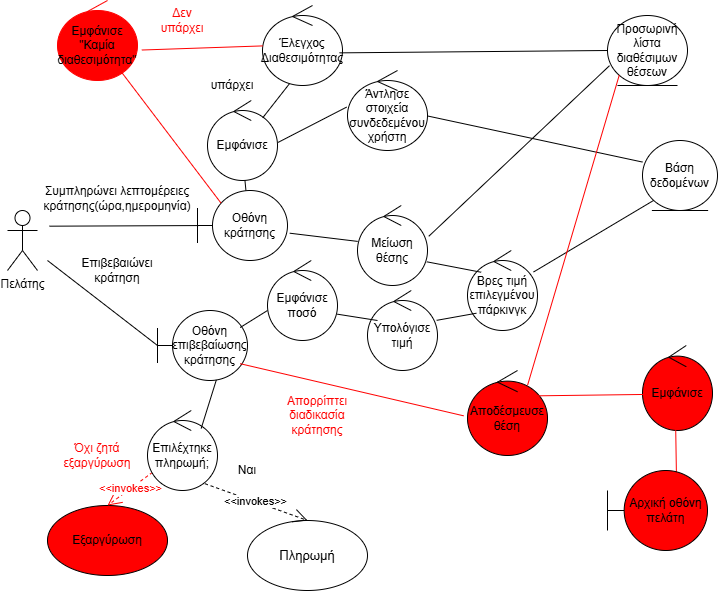

The diagram above was exported from draw.io. Its source (the exported page's mxGraphModel, read from the mxfile embedded in the PNG):
<mxGraphModel dx="1011" dy="1624" grid="1" gridSize="10" guides="1" tooltips="1" connect="1" arrows="1" fold="1" page="1" pageScale="1" pageWidth="827" pageHeight="1169" math="0" shadow="0">
  <root>
    <mxCell id="0" />
    <mxCell id="1" parent="0" />
    <mxCell id="YBT8vIHj6tRnl4BFTiuE-1" value="Πελάτης" style="shape=umlActor;verticalLabelPosition=bottom;verticalAlign=top;html=1;" parent="1" vertex="1">
      <mxGeometry x="50" y="160" width="30" height="60" as="geometry" />
    </mxCell>
    <mxCell id="YBT8vIHj6tRnl4BFTiuE-7" value="" style="endArrow=none;html=1;rounded=0;entryX=0.009;entryY=0.501;entryDx=0;entryDy=0;entryPerimeter=0;" parent="1" target="YBT8vIHj6tRnl4BFTiuE-8" edge="1">
      <mxGeometry width="50" height="50" relative="1" as="geometry">
        <mxPoint x="91.85" y="175.68" as="sourcePoint" />
        <mxPoint x="228.15999999999994" y="174.3200000000001" as="targetPoint" />
      </mxGeometry>
    </mxCell>
    <mxCell id="YBT8vIHj6tRnl4BFTiuE-8" value="Οθόνη κράτησης" style="shape=umlBoundary;whiteSpace=wrap;html=1;" parent="1" vertex="1">
      <mxGeometry x="240" y="140" width="90" height="70" as="geometry" />
    </mxCell>
    <mxCell id="YBT8vIHj6tRnl4BFTiuE-9" value="Εμφάνισε" style="ellipse;shape=umlControl;whiteSpace=wrap;html=1;" parent="1" vertex="1">
      <mxGeometry x="250" y="50" width="70" height="80" as="geometry" />
    </mxCell>
    <mxCell id="YBT8vIHj6tRnl4BFTiuE-10" value="" style="endArrow=none;html=1;rounded=0;exitX=0.79;exitY=0.215;exitDx=0;exitDy=0;exitPerimeter=0;entryX=0.339;entryY=0.975;entryDx=0;entryDy=0;entryPerimeter=0;" parent="1" source="YBT8vIHj6tRnl4BFTiuE-9" target="YBT8vIHj6tRnl4BFTiuE-11" edge="1">
      <mxGeometry width="50" height="50" relative="1" as="geometry">
        <mxPoint x="440" y="145" as="sourcePoint" />
        <mxPoint x="500" y="145" as="targetPoint" />
      </mxGeometry>
    </mxCell>
    <mxCell id="YBT8vIHj6tRnl4BFTiuE-11" value="Έλεγχος Διαθεσιμότητας" style="ellipse;shape=umlControl;whiteSpace=wrap;html=1;" parent="1" vertex="1">
      <mxGeometry x="305" y="-45" width="80" height="80" as="geometry" />
    </mxCell>
    <mxCell id="YBT8vIHj6tRnl4BFTiuE-12" value="Προσωρινή λίστα διαθέσιμων θέσεων" style="ellipse;shape=umlEntity;whiteSpace=wrap;html=1;" parent="1" vertex="1">
      <mxGeometry x="650" y="-35" width="80" height="70" as="geometry" />
    </mxCell>
    <mxCell id="YBT8vIHj6tRnl4BFTiuE-13" value="" style="endArrow=none;html=1;rounded=0;entryX=0;entryY=0.5;entryDx=0;entryDy=0;exitX=0.963;exitY=0.592;exitDx=0;exitDy=0;exitPerimeter=0;" parent="1" source="YBT8vIHj6tRnl4BFTiuE-11" target="YBT8vIHj6tRnl4BFTiuE-12" edge="1">
      <mxGeometry width="50" height="50" relative="1" as="geometry">
        <mxPoint x="600" y="165" as="sourcePoint" />
        <mxPoint x="650" y="115" as="targetPoint" />
      </mxGeometry>
    </mxCell>
    <mxCell id="YBT8vIHj6tRnl4BFTiuE-14" value="" style="endArrow=none;html=1;rounded=0;exitX=0.538;exitY=-0.002;exitDx=0;exitDy=0;exitPerimeter=0;" parent="1" source="YBT8vIHj6tRnl4BFTiuE-8" target="YBT8vIHj6tRnl4BFTiuE-9" edge="1">
      <mxGeometry width="50" height="50" relative="1" as="geometry">
        <mxPoint x="248" y="100" as="sourcePoint" />
        <mxPoint x="340" y="148" as="targetPoint" />
      </mxGeometry>
    </mxCell>
    <mxCell id="YBT8vIHj6tRnl4BFTiuE-16" value="" style="endArrow=none;html=1;rounded=0;exitX=0.004;exitY=0.505;exitDx=0;exitDy=0;exitPerimeter=0;fillColor=#000000;strokeColor=#FF0000;entryX=1.054;entryY=0.619;entryDx=0;entryDy=0;entryPerimeter=0;" parent="1" source="YBT8vIHj6tRnl4BFTiuE-11" target="YBT8vIHj6tRnl4BFTiuE-17" edge="1">
      <mxGeometry width="50" height="50" relative="1" as="geometry">
        <mxPoint x="570" y="115" as="sourcePoint" />
        <mxPoint x="620" y="65" as="targetPoint" />
      </mxGeometry>
    </mxCell>
    <mxCell id="YBT8vIHj6tRnl4BFTiuE-17" value="Εμφάνισε &quot;Καμία διαθεσιμότητα&quot;" style="ellipse;shape=umlControl;whiteSpace=wrap;html=1;strokeColor=#FF0000;fillColor=#FF0000;" parent="1" vertex="1">
      <mxGeometry x="100" y="-50" width="80" height="80" as="geometry" />
    </mxCell>
    <mxCell id="YBT8vIHj6tRnl4BFTiuE-19" value="Βάση δεδομένων" style="ellipse;shape=umlEntity;whiteSpace=wrap;html=1;" parent="1" vertex="1">
      <mxGeometry x="685" y="90" width="75" height="70" as="geometry" />
    </mxCell>
    <mxCell id="YBT8vIHj6tRnl4BFTiuE-20" value="" style="endArrow=none;html=1;rounded=0;exitX=0;exitY=0.308;exitDx=0;exitDy=0;exitPerimeter=0;entryX=0.98;entryY=0.564;entryDx=0;entryDy=0;entryPerimeter=0;" parent="1" source="YBT8vIHj6tRnl4BFTiuE-19" target="YBT8vIHj6tRnl4BFTiuE-21" edge="1">
      <mxGeometry width="50" height="50" relative="1" as="geometry">
        <mxPoint x="660" y="300" as="sourcePoint" />
        <mxPoint x="670" y="280" as="targetPoint" />
      </mxGeometry>
    </mxCell>
    <mxCell id="YBT8vIHj6tRnl4BFTiuE-21" value="Άντλησε στοιχεία συνδεδεμένου&lt;div&gt;χρήστη&lt;/div&gt;" style="ellipse;shape=umlControl;whiteSpace=wrap;html=1;" parent="1" vertex="1">
      <mxGeometry x="390" y="20" width="80" height="80" as="geometry" />
    </mxCell>
    <mxCell id="YBT8vIHj6tRnl4BFTiuE-22" value="" style="endArrow=none;html=1;rounded=0;exitX=-0.012;exitY=0.458;exitDx=0;exitDy=0;exitPerimeter=0;entryX=1.01;entryY=0.523;entryDx=0;entryDy=0;entryPerimeter=0;" parent="1" source="YBT8vIHj6tRnl4BFTiuE-21" target="YBT8vIHj6tRnl4BFTiuE-9" edge="1">
      <mxGeometry width="50" height="50" relative="1" as="geometry">
        <mxPoint x="450" y="230" as="sourcePoint" />
        <mxPoint x="500" y="180" as="targetPoint" />
      </mxGeometry>
    </mxCell>
    <mxCell id="YBT8vIHj6tRnl4BFTiuE-23" value="" style="endArrow=none;html=1;rounded=0;entryX=0;entryY=0.5;entryDx=0;entryDy=0;entryPerimeter=0;" parent="1" target="YBT8vIHj6tRnl4BFTiuE-24" edge="1">
      <mxGeometry width="50" height="50" relative="1" as="geometry">
        <mxPoint x="90" y="210" as="sourcePoint" />
        <mxPoint x="180" y="260" as="targetPoint" />
      </mxGeometry>
    </mxCell>
    <mxCell id="YBT8vIHj6tRnl4BFTiuE-24" value="Οθόνη επιβεβαίωσης κράτησης" style="shape=umlBoundary;whiteSpace=wrap;html=1;" parent="1" vertex="1">
      <mxGeometry x="200" y="260" width="90" height="70" as="geometry" />
    </mxCell>
    <mxCell id="YBT8vIHj6tRnl4BFTiuE-26" value="&lt;font style=&quot;font-size: 13px;&quot;&gt;Πληρωμή&lt;/font&gt;" style="ellipse;whiteSpace=wrap;html=1;" parent="1" vertex="1">
      <mxGeometry x="290" y="470" width="120" height="70" as="geometry" />
    </mxCell>
    <mxCell id="YBT8vIHj6tRnl4BFTiuE-28" value="Εξαργύρωση" style="ellipse;whiteSpace=wrap;html=1;fillColor=#FF0000;" parent="1" vertex="1">
      <mxGeometry x="90" y="455" width="120" height="70" as="geometry" />
    </mxCell>
    <mxCell id="YBT8vIHj6tRnl4BFTiuE-30" value="" style="endArrow=none;html=1;rounded=0;entryX=0.025;entryY=0.717;entryDx=0;entryDy=0;entryPerimeter=0;exitX=1.018;exitY=0.385;exitDx=0;exitDy=0;exitPerimeter=0;" parent="1" source="YBT8vIHj6tRnl4BFTiuE-32" target="YBT8vIHj6tRnl4BFTiuE-12" edge="1">
      <mxGeometry width="50" height="50" relative="1" as="geometry">
        <mxPoint x="590" y="330" as="sourcePoint" />
        <mxPoint x="740" y="165" as="targetPoint" />
      </mxGeometry>
    </mxCell>
    <mxCell id="YBT8vIHj6tRnl4BFTiuE-31" value="" style="endArrow=none;html=1;rounded=0;exitX=0;exitY=1;exitDx=0;exitDy=0;" parent="1" source="YBT8vIHj6tRnl4BFTiuE-19" target="YBT8vIHj6tRnl4BFTiuE-33" edge="1">
      <mxGeometry width="50" height="50" relative="1" as="geometry">
        <mxPoint x="620" y="410" as="sourcePoint" />
        <mxPoint x="730" y="350" as="targetPoint" />
      </mxGeometry>
    </mxCell>
    <mxCell id="YBT8vIHj6tRnl4BFTiuE-32" value="Μείωση θέσης" style="ellipse;shape=umlControl;whiteSpace=wrap;html=1;" parent="1" vertex="1">
      <mxGeometry x="400" y="155" width="70" height="80" as="geometry" />
    </mxCell>
    <mxCell id="YBT8vIHj6tRnl4BFTiuE-33" value="Βρες τιμή επιλεγμένου πάρκινγκ" style="ellipse;shape=umlControl;whiteSpace=wrap;html=1;" parent="1" vertex="1">
      <mxGeometry x="510" y="200" width="70" height="80" as="geometry" />
    </mxCell>
    <mxCell id="YBT8vIHj6tRnl4BFTiuE-34" value="Υπολόγισε τιμή" style="ellipse;shape=umlControl;whiteSpace=wrap;html=1;" parent="1" vertex="1">
      <mxGeometry x="410" y="240" width="70" height="80" as="geometry" />
    </mxCell>
    <mxCell id="YBT8vIHj6tRnl4BFTiuE-35" value="Εμφάνισε ποσό" style="ellipse;shape=umlControl;whiteSpace=wrap;html=1;" parent="1" vertex="1">
      <mxGeometry x="310" y="210" width="70" height="80" as="geometry" />
    </mxCell>
    <mxCell id="YBT8vIHj6tRnl4BFTiuE-38" value="" style="endArrow=none;html=1;rounded=0;exitX=0.195;exitY=0.272;exitDx=0;exitDy=0;exitPerimeter=0;entryX=0.991;entryY=0.704;entryDx=0;entryDy=0;entryPerimeter=0;" parent="1" source="YBT8vIHj6tRnl4BFTiuE-33" target="YBT8vIHj6tRnl4BFTiuE-32" edge="1">
      <mxGeometry width="50" height="50" relative="1" as="geometry">
        <mxPoint x="480" y="335" as="sourcePoint" />
        <mxPoint x="450" y="210" as="targetPoint" />
      </mxGeometry>
    </mxCell>
    <mxCell id="YBT8vIHj6tRnl4BFTiuE-43" value="Αποδέσμευσε θέση" style="ellipse;shape=umlControl;whiteSpace=wrap;html=1;fillColor=#FF0000;" parent="1" vertex="1">
      <mxGeometry x="510" y="320" width="80" height="85" as="geometry" />
    </mxCell>
    <mxCell id="YBT8vIHj6tRnl4BFTiuE-44" value="Εμφάνισε" style="ellipse;shape=umlControl;whiteSpace=wrap;html=1;fillColor=#FF0000;" parent="1" vertex="1">
      <mxGeometry x="685" y="295" width="70" height="85" as="geometry" />
    </mxCell>
    <mxCell id="YBT8vIHj6tRnl4BFTiuE-46" value="" style="endArrow=none;html=1;rounded=0;entryX=0;entryY=1;entryDx=0;entryDy=0;exitX=0.75;exitY=0.176;exitDx=0;exitDy=0;exitPerimeter=0;strokeColor=#FF0000;" parent="1" source="YBT8vIHj6tRnl4BFTiuE-43" target="YBT8vIHj6tRnl4BFTiuE-12" edge="1">
      <mxGeometry width="50" height="50" relative="1" as="geometry">
        <mxPoint x="630" y="470" as="sourcePoint" />
        <mxPoint x="680" y="420" as="targetPoint" />
      </mxGeometry>
    </mxCell>
    <mxCell id="YBT8vIHj6tRnl4BFTiuE-47" value="" style="endArrow=none;html=1;rounded=0;entryX=0.014;entryY=0.576;entryDx=0;entryDy=0;entryPerimeter=0;strokeColor=#FF0000;exitX=0.867;exitY=0.298;exitDx=0;exitDy=0;exitPerimeter=0;" parent="1" source="YBT8vIHj6tRnl4BFTiuE-43" target="YBT8vIHj6tRnl4BFTiuE-44" edge="1">
      <mxGeometry width="50" height="50" relative="1" as="geometry">
        <mxPoint x="660" y="504" as="sourcePoint" />
        <mxPoint x="710" y="455" as="targetPoint" />
      </mxGeometry>
    </mxCell>
    <mxCell id="YBT8vIHj6tRnl4BFTiuE-49" value="" style="endArrow=none;html=1;rounded=0;entryX=0.474;entryY=0.962;entryDx=0;entryDy=0;entryPerimeter=0;strokeColor=#FF0000;exitX=0.689;exitY=0.034;exitDx=0;exitDy=0;exitPerimeter=0;" parent="1" source="YBT8vIHj6tRnl4BFTiuE-50" target="YBT8vIHj6tRnl4BFTiuE-44" edge="1">
      <mxGeometry width="50" height="50" relative="1" as="geometry">
        <mxPoint x="760" y="530" as="sourcePoint" />
        <mxPoint x="730" y="540" as="targetPoint" />
      </mxGeometry>
    </mxCell>
    <mxCell id="YBT8vIHj6tRnl4BFTiuE-50" value="Αρχική οθόνη πελάτη" style="shape=umlBoundary;whiteSpace=wrap;html=1;fillColor=#FF0000;strokeColor=#000000;" parent="1" vertex="1">
      <mxGeometry x="650" y="420" width="100" height="80" as="geometry" />
    </mxCell>
    <mxCell id="YBT8vIHj6tRnl4BFTiuE-51" value="Συμπληρώνει λεπτομέρειες κράτησης(ώρα,ημερομηνία)" style="text;html=1;align=center;verticalAlign=middle;whiteSpace=wrap;rounded=0;" parent="1" vertex="1">
      <mxGeometry x="120" y="135" width="80" height="25" as="geometry" />
    </mxCell>
    <mxCell id="YBT8vIHj6tRnl4BFTiuE-53" value="Επιβεβαιώνει κράτηση" style="text;html=1;align=center;verticalAlign=middle;whiteSpace=wrap;rounded=0;" parent="1" vertex="1">
      <mxGeometry x="130" y="205" width="60" height="30" as="geometry" />
    </mxCell>
    <mxCell id="YBT8vIHj6tRnl4BFTiuE-54" value="&lt;font style=&quot;color: rgb(255, 0, 0);&quot;&gt;Απορρίπτει διαδικασία κράτησης&lt;/font&gt;" style="text;html=1;align=center;verticalAlign=middle;whiteSpace=wrap;rounded=0;" parent="1" vertex="1">
      <mxGeometry x="330" y="350" width="60" height="30" as="geometry" />
    </mxCell>
    <mxCell id="YBT8vIHj6tRnl4BFTiuE-55" value="υπάρχει" style="text;html=1;align=center;verticalAlign=middle;whiteSpace=wrap;rounded=0;" parent="1" vertex="1">
      <mxGeometry x="245" y="20" width="60" height="30" as="geometry" />
    </mxCell>
    <mxCell id="YBT8vIHj6tRnl4BFTiuE-56" value="&lt;font style=&quot;color: rgb(255, 0, 0);&quot;&gt;Δεν υπάρχει&lt;/font&gt;" style="text;html=1;align=center;verticalAlign=middle;whiteSpace=wrap;rounded=0;" parent="1" vertex="1">
      <mxGeometry x="195" y="-45" width="60" height="30" as="geometry" />
    </mxCell>
    <mxCell id="rKmXrKnnhGJNIBJIsw9A-2" value="&lt;font style=&quot;color: rgb(255, 0, 0);&quot;&gt;&amp;lt;&amp;lt;invokes&amp;gt;&amp;gt;&lt;/font&gt;" style="endArrow=open;endSize=12;dashed=1;html=1;rounded=0;entryX=0.5;entryY=0;entryDx=0;entryDy=0;strokeColor=#FF0000;exitX=0.073;exitY=0.772;exitDx=0;exitDy=0;exitPerimeter=0;" parent="1" source="g8spu7wf8XwfXwvw3D6o-12" target="YBT8vIHj6tRnl4BFTiuE-28" edge="1">
      <mxGeometry width="160" relative="1" as="geometry">
        <mxPoint x="180" y="380" as="sourcePoint" />
        <mxPoint x="480" y="320" as="targetPoint" />
      </mxGeometry>
    </mxCell>
    <mxCell id="rKmXrKnnhGJNIBJIsw9A-3" value="&amp;lt;&amp;lt;invokes&amp;gt;&amp;gt;" style="endArrow=open;endSize=12;dashed=1;html=1;rounded=0;entryX=0.5;entryY=0;entryDx=0;entryDy=0;exitX=0.821;exitY=0.915;exitDx=0;exitDy=0;exitPerimeter=0;" parent="1" source="g8spu7wf8XwfXwvw3D6o-12" target="YBT8vIHj6tRnl4BFTiuE-26" edge="1">
      <mxGeometry width="160" relative="1" as="geometry">
        <mxPoint x="243" y="390" as="sourcePoint" />
        <mxPoint x="480" y="320" as="targetPoint" />
      </mxGeometry>
    </mxCell>
    <mxCell id="g8spu7wf8XwfXwvw3D6o-2" value="" style="endArrow=none;html=1;rounded=0;exitX=1.025;exitY=0.61;exitDx=0;exitDy=0;exitPerimeter=0;" parent="1" source="YBT8vIHj6tRnl4BFTiuE-8" target="YBT8vIHj6tRnl4BFTiuE-32" edge="1">
      <mxGeometry width="50" height="50" relative="1" as="geometry">
        <mxPoint x="320" y="190" as="sourcePoint" />
        <mxPoint x="410" y="210" as="targetPoint" />
      </mxGeometry>
    </mxCell>
    <mxCell id="g8spu7wf8XwfXwvw3D6o-3" value="" style="endArrow=none;html=1;rounded=0;exitX=0.988;exitY=0.373;exitDx=0;exitDy=0;exitPerimeter=0;entryX=0.127;entryY=0.784;entryDx=0;entryDy=0;entryPerimeter=0;" parent="1" source="YBT8vIHj6tRnl4BFTiuE-34" target="YBT8vIHj6tRnl4BFTiuE-33" edge="1">
      <mxGeometry width="50" height="50" relative="1" as="geometry">
        <mxPoint x="470" y="330" as="sourcePoint" />
        <mxPoint x="520" y="280" as="targetPoint" />
      </mxGeometry>
    </mxCell>
    <mxCell id="g8spu7wf8XwfXwvw3D6o-5" value="" style="endArrow=none;html=1;rounded=0;entryX=0.143;entryY=0.375;entryDx=0;entryDy=0;entryPerimeter=0;exitX=0.998;exitY=0.671;exitDx=0;exitDy=0;exitPerimeter=0;" parent="1" source="YBT8vIHj6tRnl4BFTiuE-35" target="YBT8vIHj6tRnl4BFTiuE-34" edge="1">
      <mxGeometry width="50" height="50" relative="1" as="geometry">
        <mxPoint x="360" y="260" as="sourcePoint" />
        <mxPoint x="410" y="210" as="targetPoint" />
      </mxGeometry>
    </mxCell>
    <mxCell id="g8spu7wf8XwfXwvw3D6o-6" value="" style="endArrow=none;html=1;rounded=0;exitX=0.919;exitY=0.243;exitDx=0;exitDy=0;exitPerimeter=0;" parent="1" source="YBT8vIHj6tRnl4BFTiuE-24" edge="1">
      <mxGeometry width="50" height="50" relative="1" as="geometry">
        <mxPoint x="360" y="260" as="sourcePoint" />
        <mxPoint x="310" y="260" as="targetPoint" />
      </mxGeometry>
    </mxCell>
    <mxCell id="g8spu7wf8XwfXwvw3D6o-9" value="" style="endArrow=none;html=1;rounded=0;exitX=0.919;exitY=0.76;exitDx=0;exitDy=0;exitPerimeter=0;entryX=-0.049;entryY=0.533;entryDx=0;entryDy=0;entryPerimeter=0;strokeColor=#FF0000;" parent="1" source="YBT8vIHj6tRnl4BFTiuE-24" target="YBT8vIHj6tRnl4BFTiuE-43" edge="1">
      <mxGeometry width="50" height="50" relative="1" as="geometry">
        <mxPoint x="360" y="360" as="sourcePoint" />
        <mxPoint x="410" y="310" as="targetPoint" />
      </mxGeometry>
    </mxCell>
    <mxCell id="g8spu7wf8XwfXwvw3D6o-11" value="" style="endArrow=none;html=1;rounded=0;exitX=0.259;exitY=0.176;exitDx=0;exitDy=0;exitPerimeter=0;strokeColor=#FF0000;" parent="1" source="YBT8vIHj6tRnl4BFTiuE-8" target="YBT8vIHj6tRnl4BFTiuE-17" edge="1">
      <mxGeometry width="50" height="50" relative="1" as="geometry">
        <mxPoint x="360" y="250" as="sourcePoint" />
        <mxPoint x="410" y="200" as="targetPoint" />
      </mxGeometry>
    </mxCell>
    <mxCell id="g8spu7wf8XwfXwvw3D6o-12" value="Επιλέχτηκε πληρωμή;" style="ellipse;shape=umlControl;whiteSpace=wrap;html=1;" parent="1" vertex="1">
      <mxGeometry x="190" y="360" width="70" height="80" as="geometry" />
    </mxCell>
    <mxCell id="g8spu7wf8XwfXwvw3D6o-14" value="" style="endArrow=none;html=1;rounded=0;entryX=0.654;entryY=0.991;entryDx=0;entryDy=0;entryPerimeter=0;exitX=0.767;exitY=0.224;exitDx=0;exitDy=0;exitPerimeter=0;" parent="1" source="g8spu7wf8XwfXwvw3D6o-12" target="YBT8vIHj6tRnl4BFTiuE-24" edge="1">
      <mxGeometry width="50" height="50" relative="1" as="geometry">
        <mxPoint x="410" y="290" as="sourcePoint" />
        <mxPoint x="460" y="240" as="targetPoint" />
      </mxGeometry>
    </mxCell>
    <mxCell id="g8spu7wf8XwfXwvw3D6o-15" value="Όχι ζητά εξαργύρωση" style="text;html=1;align=center;verticalAlign=middle;whiteSpace=wrap;rounded=0;fontColor=#FF0000;" parent="1" vertex="1">
      <mxGeometry x="110" y="390" width="60" height="30" as="geometry" />
    </mxCell>
    <mxCell id="g8spu7wf8XwfXwvw3D6o-16" value="Ναι" style="text;html=1;align=center;verticalAlign=middle;whiteSpace=wrap;rounded=0;" parent="1" vertex="1">
      <mxGeometry x="260" y="405" width="60" height="30" as="geometry" />
    </mxCell>
  </root>
</mxGraphModel>